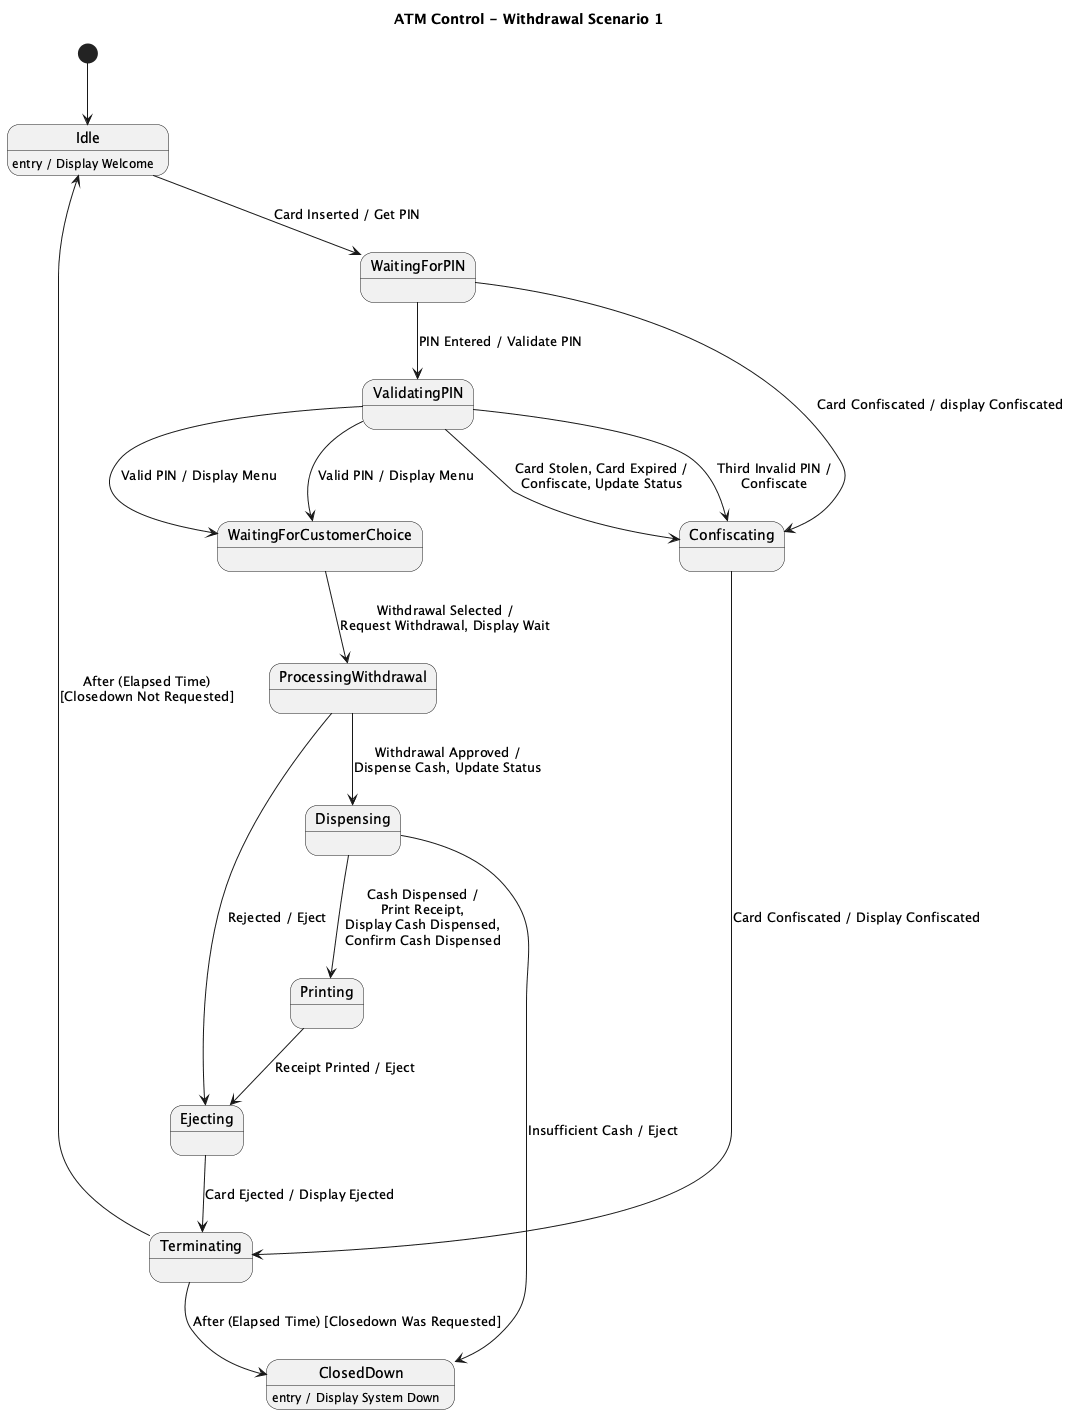

The diagram above was rendered by PlantUML. Its source (embedded in the PNG):
@startuml
title ATM Control - Withdrawal Scenario 1

[*] --> Idle

state Idle
state WaitingForPIN
state ValidatingPIN
state WaitingForCustomerChoice
state ProcessingWithdrawal
state Dispensing
state Printing
state Ejecting
state Confiscating
state Terminating
state ClosedDown

Idle : entry / Display Welcome
ClosedDown : entry / Display System Down

Idle --> WaitingForPIN : Card Inserted / Get PIN

WaitingForPIN --> ValidatingPIN : PIN Entered / Validate PIN
WaitingForPIN --> Confiscating : Card Confiscated / display Confiscated
ValidatingPIN --> WaitingForCustomerChoice : Valid PIN / Display Menu

ValidatingPIN --> Confiscating : Card Stolen, Card Expired /\nConfiscate, Update Status
ValidatingPIN --> Confiscating : Third Invalid PIN /\nConfiscate

ValidatingPIN --> WaitingForCustomerChoice : Valid PIN / Display Menu

WaitingForCustomerChoice --> ProcessingWithdrawal : Withdrawal Selected /\nRequest Withdrawal, Display Wait

ProcessingWithdrawal --> Dispensing : Withdrawal Approved /\nDispense Cash, Update Status
ProcessingWithdrawal --> Ejecting : Rejected / Eject

Dispensing --> Printing : Cash Dispensed /\nPrint Receipt,\nDisplay Cash Dispensed,\nConfirm Cash Dispensed
Dispensing --> ClosedDown : Insufficient Cash / Eject

Printing --> Ejecting : Receipt Printed / Eject

Ejecting --> Terminating : Card Ejected / Display Ejected
Confiscating --> Terminating : Card Confiscated / Display Confiscated

Terminating --> Idle : After (Elapsed Time)\n[Closedown Not Requested]
Terminating --> ClosedDown : After (Elapsed Time) [Closedown Was Requested]

@enduml